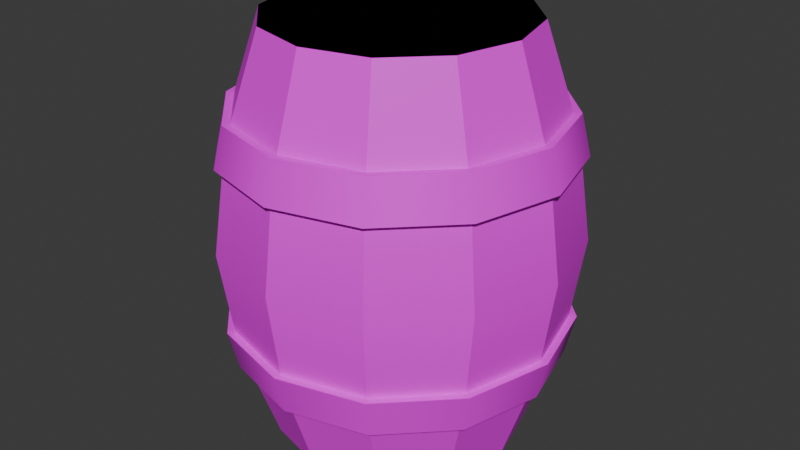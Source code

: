 # Source: Barrel_V1.blend  (saved by Blender 4.5.90; exported with 4.5.12 LTS)
import bpy
from mathutils import Matrix  # noqa: F401  (used for matrix-valued properties, if any)

bpy.ops.wm.read_factory_settings(use_empty=True)
scene = bpy.context.scene
scene.name = 'Scene'

# ---- images (referenced by path relative to the original .blend; pixels are not part of the script)
import os
ASSET_DIR = os.environ.get("B2B_ASSET_DIR", "")  # directory of the original .blend (textures are referenced by path, not embedded)
HERE = os.path.dirname(os.path.abspath(__file__))  # packed textures are extracted next to this script under _unpacked/

def load_image(name, relpath, width, height, colorspace="sRGB"):
    """Load a texture the original file referenced (path relative to the .blend, or extracted next to this script)."""
    p = next((c for c in (os.path.join(HERE, relpath), os.path.join(ASSET_DIR, relpath)) if relpath and os.path.exists(c)), "")
    if p:
        img = bpy.data.images.load(p, check_existing=True)
        img.name = name
    else:  # same state as the original file: an image datablock whose file is absent (Cycles renders it pink)
        img = bpy.data.images.new(name, width, height)
        img.source = "FILE"
        img.filepath = "//" + (relpath or name)
    img.colorspace_settings.name = colorspace
    return img
img_uv_barrel_png = load_image('UV_Barrel.png', 'UV_Barrel.png', 1024, 1024, 'sRGB')

# ---- materials (node trees are filled in below, after node groups)
mat_barrel = bpy.data.materials.new('Barrel')
mat_barrel.alpha_threshold = 0.0
mat_barrel.roughness = 0.5
mat_barrel.line_color = (0.0, 0.0, 0.0, 1.0)

# ---- material node trees
mat_barrel.use_nodes = True; mat_barrel.node_tree.nodes.clear()
_N = mat_barrel.node_tree.nodes; _L = mat_barrel.node_tree.links
n0 = _N.new('ShaderNodeOutputMaterial'); n0.name = 'Material Output'; n0.location = (200, 100)
n1 = _N.new('ShaderNodeBsdfPrincipled'); n1.name = 'Principled BSDF'; n1.location = (-200, 100)
n1.inputs[3].default_value = 1.45
n2 = _N.new('ShaderNodeTexImage'); n2.name = 'Image Texture'; n2.location = (-490, 80)
n2.image = img_uv_barrel_png
_L.new(n1.outputs[0], n0.inputs[0])
_L.new(n2.outputs[0], n1.inputs[0])
n0.is_active_output = True

# ---- world
world_world = bpy.data.worlds.new('World'); scene.world = world_world
world_world.use_nodes = True; world_world.node_tree.nodes.clear()
_N = world_world.node_tree.nodes; _L = world_world.node_tree.links
n0 = _N.new('ShaderNodeOutputWorld'); n0.name = 'World Output'; n0.location = (200, 100)
n1 = _N.new('ShaderNodeBackground'); n1.name = 'Background'; n1.location = (-200, 100)
n1.inputs[0].default_value = (0.05088, 0.05088, 0.05088, 1.0)
_L.new(n1.outputs[0], n0.inputs[0])
n0.is_active_output = True
world_world.color = (0.05088, 0.05088, 0.05088)
world_world.sun_shadow_jitter_overblur = 0.0

# ---- meshes
me_barrel_lod0 = bpy.data.meshes.new('Barrel_LOD0')
me_barrel_lod0.from_pydata([(-4.967e-09, 0.3832, 0.45), (-4.967e-09, 0.275, 0.9), (0.1916, 0.3319, 0.45), (0.1375, 0.2382, 0.9), (0.3319, 0.1916, 0.45), (0.2382, 0.1375, 0.9), (0.3832, -3.214e-09, 0.45), (0.275, -2.484e-09, 0.9), (0.3319, -0.1916, 0.45), (0.2382, -0.1375, 0.9), (0.1916, -0.3319, 0.45), (0.1375, -0.2382, 0.9), (-4.967e-09, -0.3832, 0.45), (-4.967e-09, -0.275, 0.9), (-0.1916, -0.3319, 0.45), (-0.1375, -0.2382, 0.9), (-0.3319, -0.1916, 0.45), (-0.2382, -0.1375, 0.9), (-0.3832, -3.214e-09, 0.45), (-0.275, -2.484e-09, 0.9), (-0.3319, 0.1916, 0.45), (-0.2382, 0.1375, 0.9), (-0.1916, 0.3319, 0.45), (-0.1375, 0.2382, 0.9), (0.3737, -2.876e-09, 0.6314), (0.3053, -0.1762, 0.7194), (0.3525, -2.734e-09, 0.7194), (0.3236, 0.1868, 0.6314), (0.1762, 0.3053, 0.7194), (0.3053, 0.1762, 0.7194), (0.1868, 0.3236, 0.6314), (-4.967e-09, 0.3737, 0.6314), (0.1868, -0.3236, 0.6314), (0.1785, -0.3093, 0.631), (0.168, -0.2909, 0.719), (0.1785, 0.3093, 0.631), (0.168, 0.2909, 0.719), (0.3093, 0.1785, 0.631), (0.2909, 0.168, 0.719), (0.3093, -0.1785, 0.631), (0.2909, -0.168, 0.719), (0.3571, -2.876e-09, 0.631), (0.3359, -2.734e-09, 0.719), (-4.967e-09, -0.3571, 0.631), (-4.967e-09, -0.3359, 0.719), (-0.3571, -2.876e-09, 0.631), (-0.3359, -2.734e-09, 0.719), (-0.3093, 0.1785, 0.631), (-0.2909, 0.168, 0.719), (-4.967e-09, 0.3571, 0.631), (0.3236, -0.1868, 0.6314), (-4.967e-09, 0.3359, 0.719), (-0.1785, 0.3093, 0.631), (-0.168, 0.2909, 0.719), (0.1762, -0.3053, 0.7194), (-0.3093, -0.1785, 0.631), (-0.2909, -0.168, 0.719), (-0.1785, -0.3093, 0.631), (-4.967e-09, -0.3525, 0.7194), (-0.168, -0.2909, 0.719), (-4.967e-09, -0.3737, 0.6314), (-0.1762, -0.3053, 0.7194), (-0.3236, -0.1868, 0.6314), (-0.3737, -2.876e-09, 0.6314), (-0.3053, 0.1762, 0.7194), (-0.3525, -2.734e-09, 0.7194), (-0.3236, 0.1868, 0.6314), (-0.1762, 0.3053, 0.7194), (-4.967e-09, 0.3525, 0.7194), (-0.1868, 0.3236, 0.6314), (-0.3053, -0.1762, 0.7194), (-0.1868, -0.3236, 0.6314), (-4.967e-09, 0.2529, 0.9), (0.1264, 0.219, 0.9), (0.219, 0.1264, 0.9), (0.2529, -2.284e-09, 0.9), (0.219, -0.1264, 0.9), (0.1264, -0.219, 0.9), (-4.967e-09, -0.2529, 0.9), (-0.1264, -0.219, 0.9), (-0.219, -0.1264, 0.9), (-0.2529, -2.284e-09, 0.9), (-0.219, 0.1264, 0.9), (-0.1264, 0.219, 0.9), (-4.967e-09, 0.2529, 0.8695), (0.1264, 0.219, 0.8695), (0.219, 0.1264, 0.8695), (0.2529, -2.284e-09, 0.8695), (0.219, -0.1264, 0.8695), (0.1264, -0.219, 0.8695), (-4.967e-09, -0.2529, 0.8695), (-0.1264, -0.219, 0.8695), (-0.219, -0.1264, 0.8695), (-0.2529, -2.284e-09, 0.8695), (-0.219, 0.1264, 0.8695), (-0.1264, 0.219, 0.8695), (0.06542, 0.173, 0.8696), (0.02139, 0.141, 0.8696), (0.03821, 0.08923, 0.8696), (0.09262, 0.08923, 0.8696), (0.1094, 0.141, 0.8696), (0.06542, 0.173, 0.8881), (0.02139, 0.141, 0.8881), (0.03821, 0.08923, 0.8881), (0.09262, 0.08923, 0.8881), (0.1094, 0.141, 0.8881), (-4.967e-09, 0.275, 7.451e-09), (0.1375, 0.2382, 7.451e-09), (0.2382, 0.1375, 7.451e-09), (0.275, -2.484e-09, 7.451e-09), (0.2382, -0.1375, 7.451e-09), (0.1375, -0.2382, 7.451e-09), (-4.967e-09, -0.275, 7.451e-09), (-0.1375, -0.2382, 7.451e-09), (-0.2382, -0.1375, 7.451e-09), (-0.275, -2.484e-09, 7.451e-09), (-0.2382, 0.1375, 7.451e-09), (-0.1375, 0.2382, 7.451e-09), (0.3737, -2.876e-09, 0.2686), (0.3053, -0.1762, 0.1806), (0.3525, -2.734e-09, 0.1806), (0.3236, 0.1868, 0.2686), (0.1762, 0.3053, 0.1806), (0.3053, 0.1762, 0.1806), (0.1868, 0.3236, 0.2686), (-4.967e-09, 0.3737, 0.2686), (0.1868, -0.3236, 0.2686), (0.1785, -0.3093, 0.269), (0.168, -0.2909, 0.181), (0.1785, 0.3093, 0.269), (0.168, 0.2909, 0.181), (0.3093, 0.1785, 0.269), (0.2909, 0.168, 0.181), (0.3093, -0.1785, 0.269), (0.2909, -0.168, 0.181), (0.3571, -2.876e-09, 0.269), (0.3359, -2.734e-09, 0.181), (-4.967e-09, -0.3571, 0.269), (-4.967e-09, -0.3359, 0.181), (-0.3571, -2.876e-09, 0.269), (-0.3359, -2.734e-09, 0.181), (-0.3093, 0.1785, 0.269), (-0.2909, 0.168, 0.181), (-4.967e-09, 0.3571, 0.269), (0.3236, -0.1868, 0.2686), (-4.967e-09, 0.3359, 0.181), (-0.1785, 0.3093, 0.269), (-0.168, 0.2909, 0.181), (0.1762, -0.3053, 0.1806), (-0.3093, -0.1785, 0.269), (-0.2909, -0.168, 0.181), (-0.1785, -0.3093, 0.269), (-4.967e-09, -0.3525, 0.1806), (-0.168, -0.2909, 0.181), (-4.967e-09, -0.3737, 0.2686), (-0.1762, -0.3053, 0.1806), (-0.3236, -0.1868, 0.2686), (-0.3737, -2.876e-09, 0.2686), (-0.3053, 0.1762, 0.1806), (-0.3525, -2.734e-09, 0.1806), (-0.3236, 0.1868, 0.2686), (-0.1762, 0.3053, 0.1806), (-4.967e-09, 0.3525, 0.1806), (-0.1868, 0.3236, 0.2686), (-0.3053, -0.1762, 0.1806), (-0.1868, -0.3236, 0.2686), (-4.967e-09, 0.2529, 7.451e-09), (0.1264, 0.219, 7.451e-09), (0.219, 0.1264, 7.451e-09), (0.2529, -2.284e-09, 7.451e-09), (0.219, -0.1264, 7.451e-09), (0.1264, -0.219, 7.451e-09), (-4.967e-09, -0.2529, 7.451e-09), (-0.1264, -0.219, 7.451e-09), (-0.219, -0.1264, 7.451e-09), (-0.2529, -2.284e-09, 7.451e-09), (-0.219, 0.1264, 7.451e-09), (-0.1264, 0.219, 7.451e-09), (-4.967e-09, 0.2529, 0.03048), (0.1264, 0.219, 0.03048), (0.219, 0.1264, 0.03048), (0.2529, -2.284e-09, 0.03048), (0.219, -0.1264, 0.03048), (0.1264, -0.219, 0.03048), (-4.967e-09, -0.2529, 0.03048), (-0.1264, -0.219, 0.03048), (-0.219, -0.1264, 0.03048), (-0.2529, -2.284e-09, 0.03048), (-0.219, 0.1264, 0.03048), (-0.1264, 0.219, 0.03048)], [], [(34, 11, 13, 44), (52, 47, 66, 69), (36, 38, 29, 28), (8, 39, 33, 10), (0, 49, 35, 2), (43, 33, 32, 60), (36, 3, 5, 38), (49, 52, 69, 31), (2, 35, 37, 4), (35, 49, 31, 30), (38, 5, 7, 42), (42, 40, 25, 26), (40, 9, 11, 34), (51, 36, 28, 68), (6, 41, 39, 8), (33, 39, 50, 32), (4, 37, 41, 6), (59, 56, 70, 61), (42, 7, 9, 40), (41, 37, 27, 24), (10, 33, 43, 12), (48, 53, 67, 64), (66, 64, 67, 69), (44, 13, 15, 59), (16, 55, 45, 18), (30, 28, 29, 27), (46, 19, 21, 48), (31, 68, 28, 30), (18, 45, 47, 20), (71, 61, 70, 62), (48, 21, 23, 53), (32, 54, 58, 60), (51, 1, 3, 36), (44, 59, 61, 58), (22, 52, 49, 0), (27, 29, 26, 24), (20, 47, 52, 22), (50, 25, 54, 32), (53, 23, 1, 51), (63, 65, 64, 66), (56, 17, 19, 46), (60, 58, 61, 71), (14, 57, 55, 16), (69, 67, 68, 31), (12, 43, 57, 14), (24, 26, 25, 50), (59, 15, 17, 56), (62, 70, 65, 63), (34, 44, 58, 54), (37, 35, 30, 27), (53, 51, 68, 67), (45, 55, 62, 63), (38, 42, 26, 29), (56, 46, 65, 70), (46, 48, 64, 65), (40, 34, 54, 25), (55, 57, 71, 62), (47, 45, 63, 66), (39, 41, 24, 50), (57, 43, 60, 71), (11, 9, 76, 77), (1, 23, 83, 72), (15, 13, 78, 79), (5, 3, 73, 74), (19, 17, 80, 81), (9, 7, 75, 76), (23, 21, 82, 83), (13, 11, 77, 78), (3, 1, 72, 73), (17, 15, 79, 80), (7, 5, 74, 75), (21, 19, 81, 82), (76, 75, 87, 88), (83, 82, 94, 95), (73, 72, 84, 85), (80, 79, 91, 92), (77, 76, 88, 89), (72, 83, 95, 84), (74, 73, 85, 86), (81, 80, 92, 93), (78, 77, 89, 90), (75, 74, 86, 87), (82, 81, 93, 94), (79, 78, 90, 91), (87, 86, 88), (85, 89, 88, 86), (84, 90, 89, 85), (90, 84, 95, 91), (91, 95, 94, 92), (93, 92, 94), (96, 101, 105, 100), (99, 104, 103, 98), (97, 102, 101, 96), (100, 105, 104, 99), (98, 103, 102, 97), (102, 103, 104, 105, 101), (128, 138, 112, 111), (146, 163, 160, 141), (130, 122, 123, 132), (8, 10, 127, 133), (0, 2, 129, 143), (137, 154, 126, 127), (130, 132, 108, 107), (143, 125, 163, 146), (2, 4, 131, 129), (129, 124, 125, 143), (132, 136, 109, 108), (136, 120, 119, 134), (134, 128, 111, 110), (145, 162, 122, 130), (6, 8, 133, 135), (127, 126, 144, 133), (4, 6, 135, 131), (153, 155, 164, 150), (136, 134, 110, 109), (135, 118, 121, 131), (10, 12, 137, 127), (142, 158, 161, 147), (160, 163, 161, 158), (138, 153, 113, 112), (16, 18, 139, 149), (124, 121, 123, 122), (140, 142, 116, 115), (125, 124, 122, 162), (18, 20, 141, 139), (165, 156, 164, 155), (142, 147, 117, 116), (126, 154, 152, 148), (145, 130, 107, 106), (138, 152, 155, 153), (22, 0, 143, 146), (121, 118, 120, 123), (20, 22, 146, 141), (144, 126, 148, 119), (147, 145, 106, 117), (157, 160, 158, 159), (150, 140, 115, 114), (154, 165, 155, 152), (14, 16, 149, 151), (163, 125, 162, 161), (12, 14, 151, 137), (118, 144, 119, 120), (153, 150, 114, 113), (156, 157, 159, 164), (128, 148, 152, 138), (131, 121, 124, 129), (147, 161, 162, 145), (139, 157, 156, 149), (132, 123, 120, 136), (150, 164, 159, 140), (140, 159, 158, 142), (134, 119, 148, 128), (149, 156, 165, 151), (141, 160, 157, 139), (133, 144, 118, 135), (151, 165, 154, 137), (111, 171, 170, 110), (106, 166, 177, 117), (113, 173, 172, 112), (108, 168, 167, 107), (115, 175, 174, 114), (110, 170, 169, 109), (117, 177, 176, 116), (112, 172, 171, 111), (107, 167, 166, 106), (114, 174, 173, 113), (109, 169, 168, 108), (116, 176, 175, 115), (170, 182, 181, 169), (177, 189, 188, 176), (167, 179, 178, 166), (174, 186, 185, 173), (171, 183, 182, 170), (166, 178, 189, 177), (168, 180, 179, 167), (175, 187, 186, 174), (172, 184, 183, 171), (169, 181, 180, 168), (176, 188, 187, 175), (173, 185, 184, 172), (181, 182, 180), (179, 180, 182, 183), (178, 179, 183, 184), (184, 185, 189, 178), (185, 186, 188, 189), (187, 188, 186)])
me_barrel_lod0.polygons.foreach_set('use_smooth', [True] * 186)
_k = set([(0, 49), (0, 143), (1, 3), (1, 23), (1, 51), (1, 72), (2, 35), (2, 129), (3, 5), (3, 36), (3, 73), (4, 37), (4, 131), (5, 7), (5, 38), (5, 74), (6, 41), (6, 135), (7, 9), (7, 42), (7, 75), (8, 39), (8, 133), (9, 11), (9, 40), (9, 76), (10, 33), (10, 127), (11, 13), (11, 34), (11, 77), (12, 43), (12, 137), (13, 15), (13, 44), (13, 78), (14, 57), (14, 151), (15, 17), (15, 59), (15, 79), (16, 55), (16, 149), (17, 19), (17, 56), (17, 80), (18, 45), (18, 139), (19, 21), (19, 46), (19, 81), (20, 47), (20, 141), (21, 23), (21, 48), (21, 82), (22, 52), (22, 146), (23, 53), (23, 83), (24, 27), (24, 50), (25, 26), (25, 54), (26, 29), (27, 30), (28, 29), (28, 68), (30, 31), (31, 69), (32, 50), (32, 60), (33, 39), (33, 43), (34, 40), (34, 44), (35, 37), (35, 49), (36, 38), (36, 51), (37, 41), (38, 42), (39, 41), (40, 42), (43, 57), (44, 59), (45, 47), (45, 55), (46, 48), (46, 56), (47, 52), (48, 53), (49, 52), (51, 53), (54, 58), (55, 57), (56, 59), (58, 61), (60, 71), (61, 70), (62, 63), (62, 71), (63, 66), (64, 65), (64, 67), (65, 70), (66, 69), (67, 68), (72, 73), (72, 83), (73, 74), (74, 75), (75, 76), (76, 77), (77, 78), (78, 79), (79, 80), (80, 81), (81, 82), (82, 83), (84, 85), (84, 95), (85, 86), (86, 87), (87, 88), (88, 89), (89, 90), (90, 91), (91, 92), (92, 93), (93, 94), (94, 95), (96, 101), (97, 102), (98, 103), (99, 104), (100, 105), (101, 102), (101, 105), (102, 103), (103, 104), (104, 105), (106, 107), (106, 117), (106, 145), (106, 166), (107, 108), (107, 130), (107, 167), (108, 109), (108, 132), (108, 168), (109, 110), (109, 136), (109, 169), (110, 111), (110, 134), (110, 170), (111, 112), (111, 128), (111, 171), (112, 113), (112, 138), (112, 172), (113, 114), (113, 153), (113, 173), (114, 115), (114, 150), (114, 174), (115, 116), (115, 140), (115, 175), (116, 117), (116, 142), (116, 176), (117, 147), (117, 177), (118, 121), (118, 144), (119, 120), (119, 148), (120, 123), (121, 124), (122, 123), (122, 162), (124, 125), (125, 163), (126, 144), (126, 154), (127, 133), (127, 137), (128, 134), (128, 138), (129, 131), (129, 143), (130, 132), (130, 145), (131, 135), (132, 136), (133, 135), (134, 136), (137, 151), (138, 153), (139, 141), (139, 149), (140, 142), (140, 150), (141, 146), (142, 147), (143, 146), (145, 147), (148, 152), (149, 151), (150, 153), (152, 155), (154, 165), (155, 164), (156, 157), (156, 165), (157, 160), (158, 159), (158, 161), (159, 164), (160, 163), (161, 162), (166, 167), (166, 177), (167, 168), (168, 169), (169, 170), (170, 171), (171, 172), (172, 173), (173, 174), (174, 175), (175, 176), (176, 177), (178, 179), (178, 189), (179, 180), (180, 181), (181, 182), (182, 183), (183, 184), (184, 185), (185, 186), (186, 187), (187, 188), (188, 189)])
me_barrel_lod0.attributes.new('sharp_edge', 'BOOLEAN', 'EDGE').data.foreach_set('value', [ (min(e.vertices), max(e.vertices)) in _k for e in me_barrel_lod0.edges])
_uv = me_barrel_lod0.uv_layers.new(name='UVMap')
_uv.uv.foreach_set('vector', [0.5897, 0.8963, 0.5897, 0.9897, 0.5026, 0.9897, 0.5026, 0.8963, 0.08261, 0.8311, 0.1609, 0.8311, 0.1609, 0.8401, 0.08261, 0.8401, 0.9203, 0.8963, 0.8432, 0.8963, 0.8432, 0.8882, 0.9203, 0.8882, 0.6766, 0.7326, 0.6766, 0.8311, 0.5897, 0.8311, 0.5897, 0.7326, 0.9913, 0.7326, 0.9913, 0.8311, 0.9203, 0.8311, 0.9203, 0.7326, 0.5026, 0.8311, 0.5897, 0.8311, 0.5897, 0.8401, 0.5026, 0.8401, 0.9203, 0.8963, 0.9203, 0.9897, 0.8432, 0.9897, 0.8432, 0.8963, 0.01115, 0.8311, 0.08261, 0.8311, 0.08261, 0.8401, 0.01115, 0.8401, 0.9203, 0.7326, 0.9203, 0.8311, 0.8432, 0.8311, 0.8432, 0.7326, 0.9203, 0.8311, 0.9913, 0.8311, 0.9913, 0.8401, 0.9203, 0.8401, 0.8432, 0.8963, 0.8432, 0.9897, 0.7618, 0.9897, 0.7618, 0.8963, 0.7618, 0.8963, 0.6766, 0.8963, 0.6766, 0.8882, 0.7618, 0.8882, 0.6766, 0.8963, 0.6766, 0.9897, 0.5897, 0.9897, 0.5897, 0.8963, 0.9913, 0.8963, 0.9203, 0.8963, 0.9203, 0.8882, 0.9913, 0.8882, 0.7618, 0.7326, 0.7618, 0.8311, 0.6766, 0.8311, 0.6766, 0.7326, 0.5897, 0.8311, 0.6766, 0.8311, 0.6766, 0.8401, 0.5897, 0.8401, 0.8432, 0.7326, 0.8432, 0.8311, 0.7618, 0.8311, 0.7618, 0.7326, 0.4155, 0.8963, 0.329, 0.8963, 0.329, 0.8882, 0.4155, 0.8882, 0.7618, 0.8963, 0.7618, 0.9897, 0.6766, 0.9897, 0.6766, 0.8963, 0.7618, 0.8311, 0.8432, 0.8311, 0.8432, 0.8401, 0.7618, 0.8401, 0.5897, 0.7326, 0.5897, 0.8311, 0.5026, 0.8311, 0.5026, 0.7326, 0.1609, 0.8963, 0.08261, 0.8963, 0.08261, 0.8882, 0.1609, 0.8882, 0.1609, 0.8401, 0.1609, 0.8882, 0.08261, 0.8882, 0.08261, 0.8401, 0.5026, 0.8963, 0.5026, 0.9897, 0.4155, 0.9897, 0.4155, 0.8963, 0.329, 0.7326, 0.329, 0.8311, 0.2439, 0.8311, 0.2439, 0.7326, 0.9203, 0.8401, 0.9203, 0.8882, 0.8432, 0.8882, 0.8432, 0.8401, 0.2439, 0.8963, 0.2439, 0.9897, 0.1609, 0.9897, 0.1609, 0.8963, 0.9913, 0.8401, 0.9913, 0.8882, 0.9203, 0.8882, 0.9203, 0.8401, 0.2439, 0.7326, 0.2439, 0.8311, 0.1609, 0.8311, 0.1609, 0.7326, 0.4155, 0.8401, 0.4155, 0.8882, 0.329, 0.8882, 0.329, 0.8401, 0.1609, 0.8963, 0.1609, 0.9897, 0.08261, 0.9897, 0.08261, 0.8963, 0.5897, 0.8401, 0.5897, 0.8882, 0.5026, 0.8882, 0.5026, 0.8401, 0.9913, 0.8963, 0.9913, 0.9897, 0.9203, 0.9897, 0.9203, 0.8963, 0.5026, 0.8963, 0.4155, 0.8963, 0.4155, 0.8882, 0.5026, 0.8882, 0.08261, 0.7326, 0.08261, 0.8311, 0.01115, 0.8311, 0.01115, 0.7326, 0.8432, 0.8401, 0.8432, 0.8882, 0.7618, 0.8882, 0.7618, 0.8401, 0.1609, 0.7326, 0.1609, 0.8311, 0.08261, 0.8311, 0.08261, 0.7326, 0.6766, 0.8401, 0.6766, 0.8882, 0.5897, 0.8882, 0.5897, 0.8401, 0.08261, 0.8963, 0.08261, 0.9897, 0.01115, 0.9897, 0.01115, 0.8963, 0.2439, 0.8401, 0.2439, 0.8882, 0.1609, 0.8882, 0.1609, 0.8401, 0.329, 0.8963, 0.329, 0.9897, 0.2439, 0.9897, 0.2439, 0.8963, 0.5026, 0.8401, 0.5026, 0.8882, 0.4155, 0.8882, 0.4155, 0.8401, 0.4155, 0.7326, 0.4155, 0.8311, 0.329, 0.8311, 0.329, 0.7326, 0.08261, 0.8401, 0.08261, 0.8882, 0.01115, 0.8882, 0.01115, 0.8401, 0.5026, 0.7326, 0.5026, 0.8311, 0.4155, 0.8311, 0.4155, 0.7326, 0.7618, 0.8401, 0.7618, 0.8882, 0.6766, 0.8882, 0.6766, 0.8401, 0.4155, 0.8963, 0.4155, 0.9897, 0.329, 0.9897, 0.329, 0.8963, 0.329, 0.8401, 0.329, 0.8882, 0.2439, 0.8882, 0.2439, 0.8401, 0.5897, 0.8963, 0.5026, 0.8963, 0.5026, 0.8882, 0.5897, 0.8882, 0.8432, 0.8311, 0.9203, 0.8311, 0.9203, 0.8401, 0.8432, 0.8401, 0.08261, 0.8963, 0.01115, 0.8963, 0.01115, 0.8882, 0.08261, 0.8882, 0.2439, 0.8311, 0.329, 0.8311, 0.329, 0.8401, 0.2439, 0.8401, 0.8432, 0.8963, 0.7618, 0.8963, 0.7618, 0.8882, 0.8432, 0.8882, 0.329, 0.8963, 0.2439, 0.8963, 0.2439, 0.8882, 0.329, 0.8882, 0.2439, 0.8963, 0.1609, 0.8963, 0.1609, 0.8882, 0.2439, 0.8882, 0.6766, 0.8963, 0.5897, 0.8963, 0.5897, 0.8882, 0.6766, 0.8882, 0.329, 0.8311, 0.4155, 0.8311, 0.4155, 0.8401, 0.329, 0.8401, 0.1609, 0.8311, 0.2439, 0.8311, 0.2439, 0.8401, 0.1609, 0.8401, 0.6766, 0.8311, 0.7618, 0.8311, 0.7618, 0.8401, 0.6766, 0.8401, 0.4155, 0.8311, 0.5026, 0.8311, 0.5026, 0.8401, 0.4155, 0.8401, 0.2367, 0.1791, 0.2909, 0.2331, 0.2816, 0.2385, 0.2313, 0.1885, 0.1635, 0.4553, 0.08951, 0.4357, 0.09489, 0.4263, 0.1635, 0.4445, 0.08878, 0.1796, 0.1627, 0.1595, 0.1627, 0.1703, 0.0942, 0.1889, 0.2914, 0.381, 0.2374, 0.4353, 0.232, 0.4259, 0.282, 0.3756, 0.01521, 0.3078, 0.03481, 0.2338, 0.04417, 0.2392, 0.02601, 0.3078, 0.2909, 0.2331, 0.311, 0.307, 0.3002, 0.307, 0.2816, 0.2385, 0.08951, 0.4357, 0.03523, 0.3817, 0.04457, 0.3763, 0.09489, 0.4263, 0.1627, 0.1595, 0.2367, 0.1791, 0.2313, 0.1885, 0.1627, 0.1703, 0.2374, 0.4353, 0.1635, 0.4553, 0.1635, 0.4445, 0.232, 0.4259, 0.03481, 0.2338, 0.08878, 0.1796, 0.0942, 0.1889, 0.04417, 0.2392, 0.311, 0.307, 0.2914, 0.381, 0.282, 0.3756, 0.3002, 0.307, 0.03523, 0.3817, 0.01521, 0.3078, 0.02601, 0.3078, 0.04457, 0.3763, 0.2816, 0.2385, 0.3002, 0.307, 0.2852, 0.3074, 0.2688, 0.2464, 0.09489, 0.4263, 0.04457, 0.3763, 0.05733, 0.3685, 0.102, 0.4132, 0.232, 0.4259, 0.1635, 0.4445, 0.1631, 0.4295, 0.2241, 0.4132, 0.04417, 0.2392, 0.0942, 0.1889, 0.102, 0.2017, 0.05733, 0.2464, 0.2313, 0.1885, 0.2816, 0.2385, 0.2688, 0.2464, 0.2241, 0.2017, 0.1635, 0.4445, 0.09489, 0.4263, 0.102, 0.4132, 0.1631, 0.4295, 0.282, 0.3756, 0.232, 0.4259, 0.2241, 0.4132, 0.2688, 0.3685, 0.02601, 0.3078, 0.04417, 0.2392, 0.05733, 0.2464, 0.04097, 0.3074, 0.1627, 0.1703, 0.2313, 0.1885, 0.2241, 0.2017, 0.1631, 0.1853, 0.3002, 0.307, 0.282, 0.3756, 0.2688, 0.3685, 0.2852, 0.3074, 0.04457, 0.3763, 0.02601, 0.3078, 0.04097, 0.3074, 0.05733, 0.3685, 0.0942, 0.1889, 0.1627, 0.1703, 0.1631, 0.1853, 0.102, 0.2017, 0.2852, 0.3074, 0.2688, 0.3685, 0.2688, 0.2464, 0.2241, 0.4132, 0.2241, 0.2017, 0.2688, 0.2464, 0.2688, 0.3685, 0.1631, 0.4295, 0.1631, 0.1853, 0.2241, 0.2017, 0.2241, 0.4132, 0.1631, 0.1853, 0.1631, 0.4295, 0.102, 0.4132, 0.102, 0.2017, 0.102, 0.2017, 0.102, 0.4132, 0.05733, 0.3685, 0.05733, 0.2464, 0.04097, 0.3074, 0.05733, 0.2464, 0.05733, 0.3685, 0.3236, 0.4565, 0.3208, 0.4479, 0.346, 0.4397, 0.3488, 0.4483, 0.3488, 0.4045, 0.346, 0.4131, 0.3208, 0.4049, 0.3236, 0.3962, 0.2978, 0.4317, 0.3051, 0.4264, 0.3208, 0.4479, 0.3134, 0.4532, 0.3551, 0.4397, 0.346, 0.4397, 0.346, 0.4131, 0.3551, 0.4131, 0.3134, 0.3995, 0.3208, 0.4049, 0.3051, 0.4264, 0.2978, 0.421, 0.3051, 0.4264, 0.3208, 0.4049, 0.346, 0.4131, 0.346, 0.4397, 0.3208, 0.4479, 0.5897, 0.5687, 0.5026, 0.5687, 0.5026, 0.4754, 0.5897, 0.4754, 0.08261, 0.6339, 0.08261, 0.625, 0.1609, 0.625, 0.1609, 0.6339, 0.9203, 0.5687, 0.9203, 0.5769, 0.8432, 0.5769, 0.8432, 0.5687, 0.6766, 0.7326, 0.5897, 0.7326, 0.5897, 0.6339, 0.6766, 0.6339, 0.9913, 0.7326, 0.9203, 0.7326, 0.9203, 0.6339, 0.9913, 0.6339, 0.5026, 0.6339, 0.5026, 0.625, 0.5897, 0.625, 0.5897, 0.6339, 0.9203, 0.5687, 0.8432, 0.5687, 0.8432, 0.4754, 0.9203, 0.4754, 0.01115, 0.6339, 0.01115, 0.625, 0.08261, 0.625, 0.08261, 0.6339, 0.9203, 0.7326, 0.8432, 0.7326, 0.8432, 0.6339, 0.9203, 0.6339, 0.9203, 0.6339, 0.9203, 0.625, 0.9913, 0.625, 0.9913, 0.6339, 0.8432, 0.5687, 0.7618, 0.5687, 0.7618, 0.4754, 0.8432, 0.4754, 0.7618, 0.5687, 0.7618, 0.5769, 0.6766, 0.5769, 0.6766, 0.5687, 0.6766, 0.5687, 0.5897, 0.5687, 0.5897, 0.4754, 0.6766, 0.4754, 0.9913, 0.5687, 0.9913, 0.5769, 0.9203, 0.5769, 0.9203, 0.5687, 0.7618, 0.7326, 0.6766, 0.7326, 0.6766, 0.6339, 0.7618, 0.6339, 0.5897, 0.6339, 0.5897, 0.625, 0.6766, 0.625, 0.6766, 0.6339, 0.8432, 0.7326, 0.7618, 0.7326, 0.7618, 0.6339, 0.8432, 0.6339, 0.4155, 0.5687, 0.4155, 0.5769, 0.329, 0.5769, 0.329, 0.5687, 0.7618, 0.5687, 0.6766, 0.5687, 0.6766, 0.4754, 0.7618, 0.4754, 0.7618, 0.6339, 0.7618, 0.625, 0.8432, 0.625, 0.8432, 0.6339, 0.5897, 0.7326, 0.5026, 0.7326, 0.5026, 0.6339, 0.5897, 0.6339, 0.1609, 0.5687, 0.1609, 0.5769, 0.08261, 0.5769, 0.08261, 0.5687, 0.1609, 0.625, 0.08261, 0.625, 0.08261, 0.5769, 0.1609, 0.5769, 0.5026, 0.5687, 0.4155, 0.5687, 0.4155, 0.4754, 0.5026, 0.4754, 0.329, 0.7326, 0.2439, 0.7326, 0.2439, 0.6339, 0.329, 0.6339, 0.9203, 0.625, 0.8432, 0.625, 0.8432, 0.5769, 0.9203, 0.5769, 0.2439, 0.5687, 0.1609, 0.5687, 0.1609, 0.4754, 0.2439, 0.4754, 0.9913, 0.625, 0.9203, 0.625, 0.9203, 0.5769, 0.9913, 0.5769, 0.2439, 0.7326, 0.1609, 0.7326, 0.1609, 0.6339, 0.2439, 0.6339, 0.4155, 0.625, 0.329, 0.625, 0.329, 0.5769, 0.4155, 0.5769, 0.1609, 0.5687, 0.08261, 0.5687, 0.08261, 0.4754, 0.1609, 0.4754, 0.5897, 0.625, 0.5026, 0.625, 0.5026, 0.5769, 0.5897, 0.5769, 0.9913, 0.5687, 0.9203, 0.5687, 0.9203, 0.4754, 0.9913, 0.4754, 0.5026, 0.5687, 0.5026, 0.5769, 0.4155, 0.5769, 0.4155, 0.5687, 0.08261, 0.7326, 0.01115, 0.7326, 0.01115, 0.6339, 0.08261, 0.6339, 0.8432, 0.625, 0.7618, 0.625, 0.7618, 0.5769, 0.8432, 0.5769, 0.1609, 0.7326, 0.08261, 0.7326, 0.08261, 0.6339, 0.1609, 0.6339, 0.6766, 0.625, 0.5897, 0.625, 0.5897, 0.5769, 0.6766, 0.5769, 0.08261, 0.5687, 0.01115, 0.5687, 0.01115, 0.4754, 0.08261, 0.4754, 0.2439, 0.625, 0.1609, 0.625, 0.1609, 0.5769, 0.2439, 0.5769, 0.329, 0.5687, 0.2439, 0.5687, 0.2439, 0.4754, 0.329, 0.4754, 0.5026, 0.625, 0.4155, 0.625, 0.4155, 0.5769, 0.5026, 0.5769, 0.4155, 0.7326, 0.329, 0.7326, 0.329, 0.6339, 0.4155, 0.6339, 0.08261, 0.625, 0.01115, 0.625, 0.01115, 0.5769, 0.08261, 0.5769, 0.5026, 0.7326, 0.4155, 0.7326, 0.4155, 0.6339, 0.5026, 0.6339, 0.7618, 0.625, 0.6766, 0.625, 0.6766, 0.5769, 0.7618, 0.5769, 0.4155, 0.5687, 0.329, 0.5687, 0.329, 0.4754, 0.4155, 0.4754, 0.329, 0.625, 0.2439, 0.625, 0.2439, 0.5769, 0.329, 0.5769, 0.5897, 0.5687, 0.5897, 0.5769, 0.5026, 0.5769, 0.5026, 0.5687, 0.8432, 0.6339, 0.8432, 0.625, 0.9203, 0.625, 0.9203, 0.6339, 0.08261, 0.5687, 0.08261, 0.5769, 0.01115, 0.5769, 0.01115, 0.5687, 0.2439, 0.6339, 0.2439, 0.625, 0.329, 0.625, 0.329, 0.6339, 0.8432, 0.5687, 0.8432, 0.5769, 0.7618, 0.5769, 0.7618, 0.5687, 0.329, 0.5687, 0.329, 0.5769, 0.2439, 0.5769, 0.2439, 0.5687, 0.2439, 0.5687, 0.2439, 0.5769, 0.1609, 0.5769, 0.1609, 0.5687, 0.6766, 0.5687, 0.6766, 0.5769, 0.5897, 0.5769, 0.5897, 0.5687, 0.329, 0.6339, 0.329, 0.625, 0.4155, 0.625, 0.4155, 0.6339, 0.1609, 0.6339, 0.1609, 0.625, 0.2439, 0.625, 0.2439, 0.6339, 0.6766, 0.6339, 0.6766, 0.625, 0.7618, 0.625, 0.7618, 0.6339, 0.4155, 0.6339, 0.4155, 0.625, 0.5026, 0.625, 0.5026, 0.6339, 0.4183, 0.1788, 0.4237, 0.1881, 0.3734, 0.2382, 0.3641, 0.2328, 0.4919, 0.4549, 0.4919, 0.4441, 0.5602, 0.4259, 0.5656, 0.4352, 0.5662, 0.1791, 0.5607, 0.1884, 0.4919, 0.1699, 0.4919, 0.1591, 0.3637, 0.3806, 0.3731, 0.3752, 0.4231, 0.4255, 0.4177, 0.4349, 0.6398, 0.3073, 0.629, 0.3073, 0.6108, 0.2387, 0.6202, 0.2333, 0.3641, 0.2328, 0.3734, 0.2382, 0.3549, 0.3067, 0.344, 0.3066, 0.5656, 0.4352, 0.5602, 0.4259, 0.6105, 0.3758, 0.6198, 0.3812, 0.4919, 0.1591, 0.4919, 0.1699, 0.4237, 0.1881, 0.4183, 0.1788, 0.4177, 0.4349, 0.4231, 0.4255, 0.4919, 0.4441, 0.4919, 0.4549, 0.6202, 0.2333, 0.6108, 0.2387, 0.5607, 0.1884, 0.5662, 0.1791, 0.344, 0.3066, 0.3549, 0.3067, 0.3731, 0.3752, 0.3637, 0.3806, 0.6198, 0.3812, 0.6105, 0.3758, 0.629, 0.3073, 0.6398, 0.3073, 0.3734, 0.2382, 0.3861, 0.246, 0.3698, 0.3071, 0.3549, 0.3067, 0.5602, 0.4259, 0.553, 0.4127, 0.5977, 0.368, 0.6105, 0.3758, 0.4231, 0.4255, 0.4309, 0.4128, 0.4919, 0.4291, 0.4919, 0.4441, 0.6108, 0.2387, 0.5976, 0.2459, 0.5529, 0.2012, 0.5607, 0.1884, 0.4237, 0.1881, 0.4308, 0.2013, 0.3861, 0.246, 0.3734, 0.2382, 0.4919, 0.4441, 0.4919, 0.4291, 0.553, 0.4127, 0.5602, 0.4259, 0.3731, 0.3752, 0.3862, 0.3681, 0.4309, 0.4128, 0.4231, 0.4255, 0.629, 0.3073, 0.614, 0.3069, 0.5976, 0.2459, 0.6108, 0.2387, 0.4919, 0.1699, 0.4919, 0.1849, 0.4308, 0.2013, 0.4237, 0.1881, 0.3549, 0.3067, 0.3698, 0.3071, 0.3862, 0.3681, 0.3731, 0.3752, 0.6105, 0.3758, 0.5977, 0.368, 0.614, 0.3069, 0.629, 0.3073, 0.5607, 0.1884, 0.5529, 0.2012, 0.4919, 0.1849, 0.4919, 0.1699, 0.3698, 0.3071, 0.3861, 0.246, 0.3862, 0.3681, 0.4309, 0.4128, 0.3862, 0.3681, 0.3861, 0.246, 0.4308, 0.2013, 0.4919, 0.4291, 0.4309, 0.4128, 0.4308, 0.2013, 0.4919, 0.1849, 0.4919, 0.1849, 0.5529, 0.2012, 0.553, 0.4127, 0.4919, 0.4291, 0.5529, 0.2012, 0.5976, 0.2459, 0.5977, 0.368, 0.553, 0.4127, 0.614, 0.3069, 0.5977, 0.368, 0.5976, 0.2459])
me_barrel_lod0.materials.append(mat_barrel)
me_barrel_lod0.update()
me_barrel_001 = bpy.data.meshes.new('Barrel.001')
me_barrel_001.from_pydata([(-4.967e-09, 0.3832, 0.45), (-4.967e-09, 0.275, 0.9), (0.1916, 0.3319, 0.45), (0.1375, 0.2382, 0.9), (0.3319, 0.1916, 0.45), (0.2382, 0.1375, 0.9), (0.3832, -3.214e-09, 0.45), (0.275, -2.484e-09, 0.9), (0.3319, -0.1916, 0.45), (0.2382, -0.1375, 0.9), (0.1916, -0.3319, 0.45), (0.1375, -0.2382, 0.9), (-4.967e-09, -0.3832, 0.45), (-4.967e-09, -0.275, 0.9), (-0.1916, -0.3319, 0.45), (-0.1375, -0.2382, 0.9), (-0.3319, -0.1916, 0.45), (-0.2382, -0.1375, 0.9), (-0.3832, -3.214e-09, 0.45), (-0.275, -2.484e-09, 0.9), (-0.3319, 0.1916, 0.45), (-0.2382, 0.1375, 0.9), (-0.1916, 0.3319, 0.45), (-0.1375, 0.2382, 0.9), (-4.967e-09, 0.275, 7.451e-09), (0.1375, 0.2382, 7.451e-09), (0.2382, 0.1375, 7.451e-09), (0.275, -2.484e-09, 7.451e-09), (0.2382, -0.1375, 7.451e-09), (0.1375, -0.2382, 7.451e-09), (-4.967e-09, -0.275, 7.451e-09), (-0.1375, -0.2382, 7.451e-09), (-0.2382, -0.1375, 7.451e-09), (-0.275, -2.484e-09, 7.451e-09), (-0.2382, 0.1375, 7.451e-09), (-0.1375, 0.2382, 7.451e-09)], [], [(2, 3, 5, 4), (10, 11, 13, 12), (4, 5, 7, 6), (1, 3, 2, 0), (1, 0, 22, 23), (12, 13, 15, 14), (19, 18, 16, 17), (20, 21, 23, 22), (6, 7, 9, 8), (11, 10, 8, 9), (18, 19, 21, 20), (15, 17, 16, 14), (1, 13, 11, 3), (17, 21, 19), (3, 11, 9, 5), (13, 1, 23, 15), (5, 9, 7), (15, 23, 21, 17), (4, 26, 25, 2), (10, 12, 30, 29), (6, 27, 26, 4), (25, 24, 0, 2), (35, 22, 0, 24), (14, 31, 30, 12), (32, 16, 18, 33), (20, 22, 35, 34), (8, 28, 27, 6), (28, 8, 10, 29), (20, 34, 33, 18), (32, 31, 14, 16), (25, 29, 30, 24), (34, 32, 33), (26, 28, 29, 25), (31, 35, 24, 30), (28, 26, 27), (32, 34, 35, 31)])
me_barrel_001.update()
me_barrel_lod1 = bpy.data.meshes.new('Barrel_LOD1')
me_barrel_lod1.from_pydata([(-4.967e-09, 0.3832, 0.45), (-4.967e-09, 0.275, 0.9), (0.1916, 0.3319, 0.45), (0.1375, 0.2382, 0.9), (0.3319, 0.1916, 0.45), (0.2382, 0.1375, 0.9), (0.3832, -3.214e-09, 0.45), (0.275, -2.484e-09, 0.9), (0.3319, -0.1916, 0.45), (0.2382, -0.1375, 0.9), (0.1916, -0.3319, 0.45), (0.1375, -0.2382, 0.9), (-4.967e-09, -0.3832, 0.45), (-4.967e-09, -0.275, 0.9), (-0.1916, -0.3319, 0.45), (-0.1375, -0.2382, 0.9), (-0.3319, -0.1916, 0.45), (-0.2382, -0.1375, 0.9), (-0.3832, -3.214e-09, 0.45), (-0.275, -2.484e-09, 0.9), (-0.3319, 0.1916, 0.45), (-0.2382, 0.1375, 0.9), (-0.1916, 0.3319, 0.45), (-0.1375, 0.2382, 0.9), (-4.967e-09, 0.275, 7.451e-09), (0.1375, 0.2382, 7.451e-09), (0.2382, 0.1375, 7.451e-09), (0.275, -2.484e-09, 7.451e-09), (0.2382, -0.1375, 7.451e-09), (0.1375, -0.2382, 7.451e-09), (-4.967e-09, -0.275, 7.451e-09), (-0.1375, -0.2382, 7.451e-09), (-0.2382, -0.1375, 7.451e-09), (-0.275, -2.484e-09, 7.451e-09), (-0.2382, 0.1375, 7.451e-09), (-0.1375, 0.2382, 7.451e-09)], [], [(2, 3, 5, 4), (10, 11, 13, 12), (4, 5, 7, 6), (1, 3, 2, 0), (1, 0, 22, 23), (12, 13, 15, 14), (19, 18, 16, 17), (20, 21, 23, 22), (6, 7, 9, 8), (11, 10, 8, 9), (18, 19, 21, 20), (15, 17, 16, 14), (1, 13, 11, 3), (17, 21, 19), (3, 11, 9, 5), (13, 1, 23, 15), (5, 9, 7), (15, 23, 21, 17), (4, 26, 25, 2), (10, 12, 30, 29), (6, 27, 26, 4), (25, 24, 0, 2), (35, 22, 0, 24), (14, 31, 30, 12), (32, 16, 18, 33), (20, 22, 35, 34), (8, 28, 27, 6), (28, 8, 10, 29), (20, 34, 33, 18), (32, 31, 14, 16), (25, 29, 30, 24), (34, 32, 33), (26, 28, 29, 25), (31, 35, 24, 30), (28, 26, 27), (32, 34, 35, 31)])
me_barrel_lod1.polygons.foreach_set('use_smooth', [True] * 36)
_k = set([(1, 3), (1, 23), (3, 5), (5, 7), (7, 9), (9, 11), (11, 13), (13, 15), (15, 17), (17, 19), (19, 21), (21, 23), (24, 25), (24, 35), (25, 26), (26, 27), (27, 28), (28, 29), (29, 30), (30, 31), (31, 32), (32, 33), (33, 34), (34, 35)])
me_barrel_lod1.attributes.new('sharp_edge', 'BOOLEAN', 'EDGE').data.foreach_set('value', [ (min(e.vertices), max(e.vertices)) in _k for e in me_barrel_lod1.edges])
_uv = me_barrel_lod1.uv_layers.new(name='UVMap')
_uv.uv.foreach_set('vector', [0.9203, 0.7326, 0.9203, 0.9897, 0.8432, 0.9897, 0.8432, 0.7326, 0.5897, 0.7326, 0.5897, 0.9897, 0.5026, 0.9897, 0.5026, 0.7326, 0.8432, 0.7326, 0.8432, 0.9897, 0.7618, 0.9897, 0.7618, 0.7326, 0.9913, 0.9897, 0.9203, 0.9897, 0.9203, 0.7326, 0.9913, 0.7326, 0.01115, 0.9897, 0.01115, 0.7326, 0.08261, 0.7326, 0.08261, 0.9897, 0.5026, 0.7326, 0.5026, 0.9897, 0.4155, 0.9897, 0.4155, 0.7326, 0.2439, 0.9897, 0.2439, 0.7326, 0.329, 0.7326, 0.329, 0.9897, 0.1609, 0.7326, 0.1609, 0.9897, 0.08261, 0.9897, 0.08261, 0.7326, 0.7618, 0.7326, 0.7618, 0.9897, 0.6766, 0.9897, 0.6766, 0.7326, 0.5897, 0.9897, 0.5897, 0.7326, 0.6766, 0.7326, 0.6766, 0.9897, 0.2439, 0.7326, 0.2439, 0.9897, 0.1609, 0.9897, 0.1609, 0.7326, 0.4155, 0.9897, 0.329, 0.9897, 0.329, 0.7326, 0.4155, 0.7326, 0.1635, 0.4553, 0.1627, 0.1595, 0.2367, 0.1791, 0.2374, 0.4353, 0.03481, 0.2338, 0.03523, 0.3817, 0.01521, 0.3078, 0.2374, 0.4353, 0.2367, 0.1791, 0.2909, 0.2331, 0.2914, 0.381, 0.1627, 0.1595, 0.1635, 0.4553, 0.08951, 0.4357, 0.08878, 0.1796, 0.2914, 0.381, 0.2909, 0.2331, 0.311, 0.307, 0.08878, 0.1796, 0.08951, 0.4357, 0.03523, 0.3817, 0.03481, 0.2338, 0.8432, 0.7326, 0.8432, 0.4754, 0.9203, 0.4754, 0.9203, 0.7326, 0.5897, 0.7326, 0.5026, 0.7326, 0.5026, 0.4754, 0.5897, 0.4754, 0.7618, 0.7326, 0.7618, 0.4754, 0.8432, 0.4754, 0.8432, 0.7326, 0.9203, 0.4754, 0.9913, 0.4754, 0.9913, 0.7326, 0.9203, 0.7326, 0.08261, 0.4754, 0.08261, 0.7326, 0.01115, 0.7326, 0.01115, 0.4754, 0.4155, 0.7326, 0.4155, 0.4754, 0.5026, 0.4754, 0.5026, 0.7326, 0.329, 0.4754, 0.329, 0.7326, 0.2439, 0.7326, 0.2439, 0.4754, 0.1609, 0.7326, 0.08261, 0.7326, 0.08261, 0.4754, 0.1609, 0.4754, 0.6766, 0.7326, 0.6766, 0.4754, 0.7618, 0.4754, 0.7618, 0.7326, 0.6766, 0.4754, 0.6766, 0.7326, 0.5897, 0.7326, 0.5897, 0.4754, 0.1609, 0.7326, 0.1609, 0.4754, 0.2439, 0.4754, 0.2439, 0.7326, 0.329, 0.4754, 0.4155, 0.4754, 0.4155, 0.7326, 0.329, 0.7326, 0.4177, 0.4349, 0.4183, 0.1788, 0.4919, 0.1591, 0.4919, 0.4549, 0.6198, 0.3812, 0.6202, 0.2333, 0.6398, 0.3073, 0.3637, 0.3806, 0.3641, 0.2328, 0.4183, 0.1788, 0.4177, 0.4349, 0.5662, 0.1791, 0.5656, 0.4352, 0.4919, 0.4549, 0.4919, 0.1591, 0.3641, 0.2328, 0.3637, 0.3806, 0.344, 0.3066, 0.6202, 0.2333, 0.6198, 0.3812, 0.5656, 0.4352, 0.5662, 0.1791])
me_barrel_lod1.materials.append(mat_barrel)
me_barrel_lod1.update()
me_barrel_lod3 = bpy.data.meshes.new('Barrel_LOD3')
me_barrel_lod3.from_pydata([(0.1916, 0.3319, 0.45), (0.1375, 0.2382, 0.9), (0.3832, -3.214e-09, 0.45), (0.275, -2.484e-09, 0.9), (0.1916, -0.3319, 0.45), (0.1375, -0.2382, 0.9), (-0.1916, -0.3319, 0.45), (-0.1375, -0.2382, 0.9), (-0.3832, -3.214e-09, 0.45), (-0.275, -2.484e-09, 0.9), (-0.1916, 0.3319, 0.45), (-0.1375, 0.2382, 0.9), (0.1375, 0.2382, 7.451e-09), (0.275, -2.484e-09, 7.451e-09), (0.1375, -0.2382, 7.451e-09), (-0.1375, -0.2382, 7.451e-09), (-0.275, -2.484e-09, 7.451e-09), (-0.1375, 0.2382, 7.451e-09)], [], [(3, 1, 5), (1, 11, 7, 5), (5, 7, 6, 4), (7, 11, 9), (7, 9, 8, 6), (1, 3, 2, 0), (17, 10, 0, 12), (16, 8, 10, 17), (2, 4, 14, 13), (12, 13, 14), (15, 17, 12, 14), (6, 15, 14, 4), (16, 17, 15), (15, 6, 8, 16), (2, 13, 12, 0), (0, 10, 11, 1), (8, 9, 11, 10), (5, 4, 2, 3)])
me_barrel_lod3.polygons.foreach_set('use_smooth', [True] * 18)
_k = set([(1, 3), (1, 11), (3, 5), (5, 7), (7, 9), (9, 11), (12, 13), (12, 17), (13, 14), (14, 15), (15, 16), (16, 17)])
me_barrel_lod3.attributes.new('sharp_edge', 'BOOLEAN', 'EDGE').data.foreach_set('value', [ (min(e.vertices), max(e.vertices)) in _k for e in me_barrel_lod3.edges])
_uv = me_barrel_lod3.uv_layers.new(name='UVMap')
_uv.uv.foreach_set('vector', [0.311, 0.307, 0.2374, 0.4353, 0.2367, 0.1791, 0.2374, 0.4353, 0.08951, 0.4357, 0.08878, 0.1796, 0.2367, 0.1791, 0.5897, 0.9897, 0.4155, 0.9897, 0.4155, 0.7326, 0.5897, 0.7326, 0.08878, 0.1796, 0.08951, 0.4357, 0.01521, 0.3078, 0.4155, 0.9897, 0.2439, 0.9897, 0.2439, 0.7326, 0.4155, 0.7326, 0.9203, 0.9897, 0.7618, 0.9897, 0.7618, 0.7326, 0.9203, 0.7326, 0.08261, 0.4754, 0.08261, 0.7326, 0.9203, 0.7326, 0.9203, 0.4754, 0.2439, 0.4754, 0.2439, 0.7326, 0.08261, 0.7326, 0.08261, 0.4754, 0.7618, 0.7326, 0.5897, 0.7326, 0.5897, 0.4754, 0.7618, 0.4754, 0.4177, 0.4349, 0.344, 0.3066, 0.4183, 0.1788, 0.5662, 0.1791, 0.5656, 0.4352, 0.4177, 0.4349, 0.4183, 0.1788, 0.4155, 0.7326, 0.4155, 0.4754, 0.5897, 0.4754, 0.5897, 0.7326, 0.6398, 0.3073, 0.5656, 0.4352, 0.5662, 0.1791, 0.4155, 0.4754, 0.4155, 0.7326, 0.2439, 0.7326, 0.2439, 0.4754, 0.7618, 0.7326, 0.7618, 0.4754, 0.9203, 0.4754, 0.9203, 0.7326, 0.9203, 0.7326, 0.08261, 0.7326, 0.08261, 0.9897, 0.9203, 0.9897, 0.2439, 0.7326, 0.2439, 0.9897, 0.08261, 0.9897, 0.08261, 0.7326, 0.5897, 0.9897, 0.5897, 0.7326, 0.7618, 0.7326, 0.7618, 0.9897])
me_barrel_lod3.materials.append(mat_barrel)
me_barrel_lod3.update()

# ---- objects
ob_barrel_lod0 = bpy.data.objects.new('Barrel_LOD0', me_barrel_lod0)
ob_barrel_collider = bpy.data.objects.new('Barrel_Collider', me_barrel_001)
ob_barrel_lod1 = bpy.data.objects.new('Barrel_LOD1', me_barrel_lod1)
ob_barrel_lod2 = bpy.data.objects.new('Barrel_LOD2', me_barrel_lod3)

# ---- transforms, parenting, visibility, modifiers, constraints
ob_barrel_lod0.location = (0.0, 0.0, 0.0)
ob_barrel_collider.location = (4.967e-09, 2.484e-09, 0.0)
ob_barrel_lod1.location = (0.0, 0.0, 0.0)
ob_barrel_lod2.location = (0.0, 0.0, 0.0)

# ---- collection membership
scene.collection.objects.link(ob_barrel_lod0)
scene.collection.objects.link(ob_barrel_collider)
scene.collection.objects.link(ob_barrel_lod1)
scene.collection.objects.link(ob_barrel_lod2)

# ---- scene / render settings (as saved in the file)
scene.frame_start = 1; scene.frame_end = 250; scene.frame_set(1)
scene.render.engine = 'BLENDER_EEVEE_NEXT'
bpy.context.view_layer.update()

# ---- added for rendering (the .blend has no active camera and no usable light): camera, sun
cam_auto = bpy.data.cameras.new('AutoCamera')
cam_auto.lens = 50.0
cam_auto.sensor_width = 36.0
cam_auto.clip_end = 1000.0
ob_auto_camera = bpy.data.objects.new('AutoCamera', cam_auto)
scene.collection.objects.link(ob_auto_camera)
ob_auto_camera.location = (1.30356, -1.56427, 1.49285)
ob_auto_camera.rotation_euler = (1.09748, -7.21219e-08, 0.694738)
scene.camera = ob_auto_camera
light_auto_sun = bpy.data.lights.new('AutoSun', 'SUN')
light_auto_sun.energy = 3.0
light_auto_sun.angle = 0.0523599
ob_auto_sun = bpy.data.objects.new('AutoSun', light_auto_sun)
scene.collection.objects.link(ob_auto_sun)
ob_auto_sun.rotation_euler = (0.872665, 0.174533, 0.523599)
bpy.context.view_layer.update()
